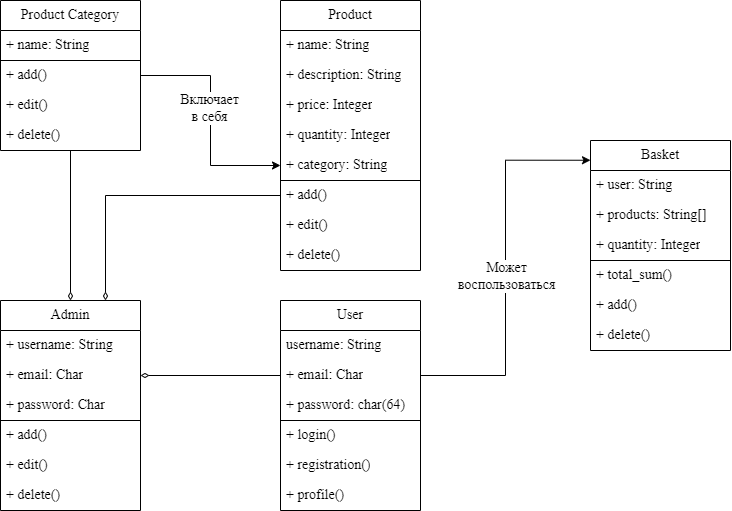

The diagram above was exported from draw.io. Its source (the exported page's mxGraphModel, read from the mxfile embedded in the PNG):
<mxGraphModel dx="1050" dy="541" grid="1" gridSize="10" guides="1" tooltips="1" connect="1" arrows="1" fold="1" page="1" pageScale="1" pageWidth="827" pageHeight="1169" math="0" shadow="0">
  <root>
    <mxCell id="0" />
    <mxCell id="1" parent="0" />
    <mxCell id="KmjDHXBSyAd8QgUszkPB-1" value="User" style="swimlane;fontStyle=0;childLayout=stackLayout;horizontal=1;startSize=30;horizontalStack=0;resizeParent=1;resizeParentMax=0;resizeLast=0;collapsible=1;marginBottom=0;whiteSpace=wrap;html=1;strokeWidth=1;fontFamily=Times New Roman;fontSize=14;fontColor=#000000;" parent="1" vertex="1">
      <mxGeometry x="320" y="340" width="140" height="210" as="geometry" />
    </mxCell>
    <mxCell id="KmjDHXBSyAd8QgUszkPB-2" value="username: String" style="text;strokeColor=none;fillColor=none;align=left;verticalAlign=middle;spacingLeft=4;spacingRight=4;overflow=hidden;points=[[0,0.5],[1,0.5]];portConstraint=eastwest;rotatable=0;whiteSpace=wrap;html=1;strokeWidth=1;fontFamily=Times New Roman;fontSize=14;fontColor=#000000;" parent="KmjDHXBSyAd8QgUszkPB-1" vertex="1">
      <mxGeometry y="30" width="140" height="30" as="geometry" />
    </mxCell>
    <mxCell id="KEVhZGOboC4FJpivNmd3-1" value="&lt;font style=&quot;font-size: 14px;&quot;&gt;+ email: Char&lt;/font&gt;" style="text;strokeColor=none;fillColor=none;align=left;verticalAlign=middle;spacingLeft=4;spacingRight=4;overflow=hidden;points=[[0,0.5],[1,0.5]];portConstraint=eastwest;rotatable=0;whiteSpace=wrap;html=1;fontColor=#000000;fontSize=14;fontFamily=Times New Roman;" parent="KmjDHXBSyAd8QgUszkPB-1" vertex="1">
      <mxGeometry y="60" width="140" height="30" as="geometry" />
    </mxCell>
    <mxCell id="KmjDHXBSyAd8QgUszkPB-3" value="+ password: char(64)" style="text;strokeColor=none;fillColor=none;align=left;verticalAlign=middle;spacingLeft=4;spacingRight=4;overflow=hidden;points=[[0,0.5],[1,0.5]];portConstraint=eastwest;rotatable=0;whiteSpace=wrap;html=1;strokeWidth=1;fontFamily=Times New Roman;fontSize=14;fontColor=#000000;" parent="KmjDHXBSyAd8QgUszkPB-1" vertex="1">
      <mxGeometry y="90" width="140" height="30" as="geometry" />
    </mxCell>
    <mxCell id="D2NZ7CKMBUIib7-Z0IYx-35" value="" style="endArrow=none;html=1;rounded=0;" parent="KmjDHXBSyAd8QgUszkPB-1" edge="1">
      <mxGeometry width="50" height="50" relative="1" as="geometry">
        <mxPoint y="120" as="sourcePoint" />
        <mxPoint x="140" y="120" as="targetPoint" />
      </mxGeometry>
    </mxCell>
    <mxCell id="KmjDHXBSyAd8QgUszkPB-4" value="&lt;font style=&quot;font-size: 14px;&quot;&gt;+ login()&lt;/font&gt;" style="text;strokeColor=none;fillColor=none;align=left;verticalAlign=middle;spacingLeft=4;spacingRight=4;overflow=hidden;points=[[0,0.5],[1,0.5]];portConstraint=eastwest;rotatable=0;whiteSpace=wrap;html=1;strokeWidth=1;fontFamily=Times New Roman;fontSize=14;fontColor=#000000;" parent="KmjDHXBSyAd8QgUszkPB-1" vertex="1">
      <mxGeometry y="120" width="140" height="30" as="geometry" />
    </mxCell>
    <mxCell id="D2NZ7CKMBUIib7-Z0IYx-16" value="+ registration()" style="text;strokeColor=none;fillColor=none;align=left;verticalAlign=middle;spacingLeft=4;spacingRight=4;overflow=hidden;points=[[0,0.5],[1,0.5]];portConstraint=eastwest;rotatable=0;whiteSpace=wrap;html=1;fontColor=#000000;fontSize=14;fontFamily=Times New Roman;" parent="KmjDHXBSyAd8QgUszkPB-1" vertex="1">
      <mxGeometry y="150" width="140" height="30" as="geometry" />
    </mxCell>
    <mxCell id="KmjDHXBSyAd8QgUszkPB-14" value="+ profile()" style="text;strokeColor=none;fillColor=none;align=left;verticalAlign=middle;spacingLeft=4;spacingRight=4;overflow=hidden;points=[[0,0.5],[1,0.5]];portConstraint=eastwest;rotatable=0;whiteSpace=wrap;html=1;strokeWidth=1;fontFamily=Times New Roman;fontSize=14;fontColor=#000000;" parent="KmjDHXBSyAd8QgUszkPB-1" vertex="1">
      <mxGeometry y="180" width="140" height="30" as="geometry" />
    </mxCell>
    <mxCell id="KmjDHXBSyAd8QgUszkPB-5" value="Product" style="swimlane;fontStyle=0;childLayout=stackLayout;horizontal=1;startSize=30;horizontalStack=0;resizeParent=1;resizeParentMax=0;resizeLast=0;collapsible=1;marginBottom=0;whiteSpace=wrap;html=1;strokeWidth=1;fontFamily=Times New Roman;fontSize=14;fontColor=#000000;" parent="1" vertex="1">
      <mxGeometry x="320" y="40" width="140" height="270" as="geometry" />
    </mxCell>
    <mxCell id="KmjDHXBSyAd8QgUszkPB-6" value="+ name: String" style="text;strokeColor=none;fillColor=none;align=left;verticalAlign=middle;spacingLeft=4;spacingRight=4;overflow=hidden;points=[[0,0.5],[1,0.5]];portConstraint=eastwest;rotatable=0;whiteSpace=wrap;html=1;strokeWidth=1;fontFamily=Times New Roman;fontSize=14;fontColor=#000000;" parent="KmjDHXBSyAd8QgUszkPB-5" vertex="1">
      <mxGeometry y="30" width="140" height="30" as="geometry" />
    </mxCell>
    <mxCell id="KmjDHXBSyAd8QgUszkPB-7" value="+ description: String" style="text;strokeColor=none;fillColor=none;align=left;verticalAlign=middle;spacingLeft=4;spacingRight=4;overflow=hidden;points=[[0,0.5],[1,0.5]];portConstraint=eastwest;rotatable=0;whiteSpace=wrap;html=1;strokeWidth=1;fontFamily=Times New Roman;fontSize=14;fontColor=#000000;" parent="KmjDHXBSyAd8QgUszkPB-5" vertex="1">
      <mxGeometry y="60" width="140" height="30" as="geometry" />
    </mxCell>
    <mxCell id="D2NZ7CKMBUIib7-Z0IYx-22" value="+ price: Integer" style="text;strokeColor=none;fillColor=none;align=left;verticalAlign=middle;spacingLeft=4;spacingRight=4;overflow=hidden;points=[[0,0.5],[1,0.5]];portConstraint=eastwest;rotatable=0;whiteSpace=wrap;html=1;fontColor=#000000;fontSize=14;fontFamily=Times New Roman;" parent="KmjDHXBSyAd8QgUszkPB-5" vertex="1">
      <mxGeometry y="90" width="140" height="30" as="geometry" />
    </mxCell>
    <mxCell id="D2NZ7CKMBUIib7-Z0IYx-23" value="+ quantity: Integer" style="text;strokeColor=none;fillColor=none;align=left;verticalAlign=middle;spacingLeft=4;spacingRight=4;overflow=hidden;points=[[0,0.5],[1,0.5]];portConstraint=eastwest;rotatable=0;whiteSpace=wrap;html=1;fontColor=#000000;fontSize=14;fontFamily=Times New Roman;" parent="KmjDHXBSyAd8QgUszkPB-5" vertex="1">
      <mxGeometry y="120" width="140" height="30" as="geometry" />
    </mxCell>
    <mxCell id="D2NZ7CKMBUIib7-Z0IYx-25" value="+ category: String" style="text;strokeColor=none;fillColor=none;align=left;verticalAlign=middle;spacingLeft=4;spacingRight=4;overflow=hidden;points=[[0,0.5],[1,0.5]];portConstraint=eastwest;rotatable=0;whiteSpace=wrap;html=1;fontColor=#000000;fontSize=14;fontFamily=Times New Roman;" parent="KmjDHXBSyAd8QgUszkPB-5" vertex="1">
      <mxGeometry y="150" width="140" height="30" as="geometry" />
    </mxCell>
    <mxCell id="D2NZ7CKMBUIib7-Z0IYx-36" value="" style="endArrow=none;html=1;rounded=0;" parent="KmjDHXBSyAd8QgUszkPB-5" edge="1">
      <mxGeometry width="50" height="50" relative="1" as="geometry">
        <mxPoint y="180" as="sourcePoint" />
        <mxPoint x="140" y="180" as="targetPoint" />
      </mxGeometry>
    </mxCell>
    <mxCell id="D2NZ7CKMBUIib7-Z0IYx-24" value="+ add()" style="text;strokeColor=none;fillColor=none;align=left;verticalAlign=middle;spacingLeft=4;spacingRight=4;overflow=hidden;points=[[0,0.5],[1,0.5]];portConstraint=eastwest;rotatable=0;whiteSpace=wrap;html=1;fontColor=#000000;fontSize=14;fontFamily=Times New Roman;" parent="KmjDHXBSyAd8QgUszkPB-5" vertex="1">
      <mxGeometry y="180" width="140" height="30" as="geometry" />
    </mxCell>
    <mxCell id="KmjDHXBSyAd8QgUszkPB-8" value="+ edit()" style="text;strokeColor=none;fillColor=none;align=left;verticalAlign=middle;spacingLeft=4;spacingRight=4;overflow=hidden;points=[[0,0.5],[1,0.5]];portConstraint=eastwest;rotatable=0;whiteSpace=wrap;html=1;strokeWidth=1;fontFamily=Times New Roman;fontSize=14;fontColor=#000000;" parent="KmjDHXBSyAd8QgUszkPB-5" vertex="1">
      <mxGeometry y="210" width="140" height="30" as="geometry" />
    </mxCell>
    <mxCell id="KEVhZGOboC4FJpivNmd3-2" value="+ delete()" style="text;strokeColor=none;fillColor=none;align=left;verticalAlign=middle;spacingLeft=4;spacingRight=4;overflow=hidden;points=[[0,0.5],[1,0.5]];portConstraint=eastwest;rotatable=0;whiteSpace=wrap;html=1;fontColor=#000000;fontSize=14;fontFamily=Times New Roman;" parent="KmjDHXBSyAd8QgUszkPB-5" vertex="1">
      <mxGeometry y="240" width="140" height="30" as="geometry" />
    </mxCell>
    <mxCell id="D2NZ7CKMBUIib7-Z0IYx-28" style="edgeStyle=orthogonalEdgeStyle;rounded=0;orthogonalLoop=1;jettySize=auto;html=1;endArrow=diamondThin;endFill=0;fontColor=#000000;fontSize=14;fontFamily=Times New Roman;" parent="1" source="KmjDHXBSyAd8QgUszkPB-9" target="D2NZ7CKMBUIib7-Z0IYx-5" edge="1">
      <mxGeometry relative="1" as="geometry" />
    </mxCell>
    <mxCell id="KmjDHXBSyAd8QgUszkPB-9" value="Product Category" style="swimlane;fontStyle=0;childLayout=stackLayout;horizontal=1;startSize=30;horizontalStack=0;resizeParent=1;resizeParentMax=0;resizeLast=0;collapsible=1;marginBottom=0;whiteSpace=wrap;html=1;strokeWidth=1;fontFamily=Times New Roman;fontSize=14;fontColor=#000000;" parent="1" vertex="1">
      <mxGeometry x="40" y="40" width="140" height="150" as="geometry" />
    </mxCell>
    <mxCell id="KmjDHXBSyAd8QgUszkPB-10" value="+ name: String" style="text;strokeColor=none;fillColor=none;align=left;verticalAlign=middle;spacingLeft=4;spacingRight=4;overflow=hidden;points=[[0,0.5],[1,0.5]];portConstraint=eastwest;rotatable=0;whiteSpace=wrap;html=1;strokeWidth=1;fontFamily=Times New Roman;fontSize=14;fontColor=#000000;" parent="KmjDHXBSyAd8QgUszkPB-9" vertex="1">
      <mxGeometry y="30" width="140" height="30" as="geometry" />
    </mxCell>
    <mxCell id="D2NZ7CKMBUIib7-Z0IYx-37" value="" style="endArrow=none;html=1;rounded=0;" parent="KmjDHXBSyAd8QgUszkPB-9" edge="1">
      <mxGeometry width="50" height="50" relative="1" as="geometry">
        <mxPoint y="60" as="sourcePoint" />
        <mxPoint x="140" y="60" as="targetPoint" />
      </mxGeometry>
    </mxCell>
    <mxCell id="D2NZ7CKMBUIib7-Z0IYx-9" value="+ add()" style="text;strokeColor=none;fillColor=none;align=left;verticalAlign=middle;spacingLeft=4;spacingRight=4;overflow=hidden;points=[[0,0.5],[1,0.5]];portConstraint=eastwest;rotatable=0;whiteSpace=wrap;html=1;fontColor=#000000;fontSize=14;fontFamily=Times New Roman;" parent="KmjDHXBSyAd8QgUszkPB-9" vertex="1">
      <mxGeometry y="60" width="140" height="30" as="geometry" />
    </mxCell>
    <mxCell id="D2NZ7CKMBUIib7-Z0IYx-11" value="+ edit()" style="text;strokeColor=none;fillColor=none;align=left;verticalAlign=middle;spacingLeft=4;spacingRight=4;overflow=hidden;points=[[0,0.5],[1,0.5]];portConstraint=eastwest;rotatable=0;whiteSpace=wrap;html=1;fontColor=#000000;fontSize=14;fontFamily=Times New Roman;" parent="KmjDHXBSyAd8QgUszkPB-9" vertex="1">
      <mxGeometry y="90" width="140" height="30" as="geometry" />
    </mxCell>
    <mxCell id="D2NZ7CKMBUIib7-Z0IYx-12" value="+ delete()" style="text;strokeColor=none;fillColor=none;align=left;verticalAlign=middle;spacingLeft=4;spacingRight=4;overflow=hidden;points=[[0,0.5],[1,0.5]];portConstraint=eastwest;rotatable=0;whiteSpace=wrap;html=1;fontColor=#000000;fontSize=14;fontFamily=Times New Roman;" parent="KmjDHXBSyAd8QgUszkPB-9" vertex="1">
      <mxGeometry y="120" width="140" height="30" as="geometry" />
    </mxCell>
    <mxCell id="D2NZ7CKMBUIib7-Z0IYx-1" value="Basket" style="swimlane;fontStyle=0;childLayout=stackLayout;horizontal=1;startSize=30;horizontalStack=0;resizeParent=1;resizeParentMax=0;resizeLast=0;collapsible=1;marginBottom=0;whiteSpace=wrap;html=1;fontColor=#000000;fontSize=14;fontFamily=Times New Roman;" parent="1" vertex="1">
      <mxGeometry x="630" y="180" width="140" height="210" as="geometry" />
    </mxCell>
    <mxCell id="D2NZ7CKMBUIib7-Z0IYx-2" value="+ user: String" style="text;strokeColor=none;fillColor=none;align=left;verticalAlign=middle;spacingLeft=4;spacingRight=4;overflow=hidden;points=[[0,0.5],[1,0.5]];portConstraint=eastwest;rotatable=0;whiteSpace=wrap;html=1;fontColor=#000000;fontSize=14;fontFamily=Times New Roman;" parent="D2NZ7CKMBUIib7-Z0IYx-1" vertex="1">
      <mxGeometry y="30" width="140" height="30" as="geometry" />
    </mxCell>
    <mxCell id="D2NZ7CKMBUIib7-Z0IYx-18" value="+ products: String[]" style="text;strokeColor=none;fillColor=none;align=left;verticalAlign=middle;spacingLeft=4;spacingRight=4;overflow=hidden;points=[[0,0.5],[1,0.5]];portConstraint=eastwest;rotatable=0;whiteSpace=wrap;html=1;fontColor=#000000;fontSize=14;fontFamily=Times New Roman;" parent="D2NZ7CKMBUIib7-Z0IYx-1" vertex="1">
      <mxGeometry y="60" width="140" height="30" as="geometry" />
    </mxCell>
    <mxCell id="D2NZ7CKMBUIib7-Z0IYx-20" value="+ quantity: Integer" style="text;strokeColor=none;fillColor=none;align=left;verticalAlign=middle;spacingLeft=4;spacingRight=4;overflow=hidden;points=[[0,0.5],[1,0.5]];portConstraint=eastwest;rotatable=0;whiteSpace=wrap;html=1;fontColor=#000000;fontSize=14;fontFamily=Times New Roman;" parent="D2NZ7CKMBUIib7-Z0IYx-1" vertex="1">
      <mxGeometry y="90" width="140" height="30" as="geometry" />
    </mxCell>
    <mxCell id="D2NZ7CKMBUIib7-Z0IYx-38" value="" style="endArrow=none;html=1;rounded=0;" parent="D2NZ7CKMBUIib7-Z0IYx-1" edge="1">
      <mxGeometry width="50" height="50" relative="1" as="geometry">
        <mxPoint y="120" as="sourcePoint" />
        <mxPoint x="140" y="120" as="targetPoint" />
      </mxGeometry>
    </mxCell>
    <mxCell id="D2NZ7CKMBUIib7-Z0IYx-17" value="+ total_sum()" style="text;strokeColor=none;fillColor=none;align=left;verticalAlign=middle;spacingLeft=4;spacingRight=4;overflow=hidden;points=[[0,0.5],[1,0.5]];portConstraint=eastwest;rotatable=0;whiteSpace=wrap;html=1;fontColor=#000000;fontSize=14;fontFamily=Times New Roman;" parent="D2NZ7CKMBUIib7-Z0IYx-1" vertex="1">
      <mxGeometry y="120" width="140" height="30" as="geometry" />
    </mxCell>
    <mxCell id="D2NZ7CKMBUIib7-Z0IYx-3" value="+ add()" style="text;strokeColor=none;fillColor=none;align=left;verticalAlign=middle;spacingLeft=4;spacingRight=4;overflow=hidden;points=[[0,0.5],[1,0.5]];portConstraint=eastwest;rotatable=0;whiteSpace=wrap;html=1;fontColor=#000000;fontSize=14;fontFamily=Times New Roman;" parent="D2NZ7CKMBUIib7-Z0IYx-1" vertex="1">
      <mxGeometry y="150" width="140" height="30" as="geometry" />
    </mxCell>
    <mxCell id="D2NZ7CKMBUIib7-Z0IYx-4" value="+ delete()" style="text;strokeColor=none;fillColor=none;align=left;verticalAlign=middle;spacingLeft=4;spacingRight=4;overflow=hidden;points=[[0,0.5],[1,0.5]];portConstraint=eastwest;rotatable=0;whiteSpace=wrap;html=1;fontColor=#000000;fontSize=14;fontFamily=Times New Roman;" parent="D2NZ7CKMBUIib7-Z0IYx-1" vertex="1">
      <mxGeometry y="180" width="140" height="30" as="geometry" />
    </mxCell>
    <mxCell id="D2NZ7CKMBUIib7-Z0IYx-5" value="Admin" style="swimlane;fontStyle=0;childLayout=stackLayout;horizontal=1;startSize=30;horizontalStack=0;resizeParent=1;resizeParentMax=0;resizeLast=0;collapsible=1;marginBottom=0;whiteSpace=wrap;html=1;fontColor=#000000;fontSize=14;fontFamily=Times New Roman;" parent="1" vertex="1">
      <mxGeometry x="40" y="340" width="140" height="210" as="geometry" />
    </mxCell>
    <mxCell id="D2NZ7CKMBUIib7-Z0IYx-6" value="+ username: String" style="text;strokeColor=none;fillColor=none;align=left;verticalAlign=middle;spacingLeft=4;spacingRight=4;overflow=hidden;points=[[0,0.5],[1,0.5]];portConstraint=eastwest;rotatable=0;whiteSpace=wrap;html=1;fontColor=#000000;fontSize=14;fontFamily=Times New Roman;" parent="D2NZ7CKMBUIib7-Z0IYx-5" vertex="1">
      <mxGeometry y="30" width="140" height="30" as="geometry" />
    </mxCell>
    <mxCell id="D2NZ7CKMBUIib7-Z0IYx-13" value="+ email: Char" style="text;strokeColor=none;fillColor=none;align=left;verticalAlign=middle;spacingLeft=4;spacingRight=4;overflow=hidden;points=[[0,0.5],[1,0.5]];portConstraint=eastwest;rotatable=0;whiteSpace=wrap;html=1;fontColor=#000000;fontSize=14;fontFamily=Times New Roman;" parent="D2NZ7CKMBUIib7-Z0IYx-5" vertex="1">
      <mxGeometry y="60" width="140" height="30" as="geometry" />
    </mxCell>
    <mxCell id="D2NZ7CKMBUIib7-Z0IYx-15" value="+ password: Char" style="text;strokeColor=none;fillColor=none;align=left;verticalAlign=middle;spacingLeft=4;spacingRight=4;overflow=hidden;points=[[0,0.5],[1,0.5]];portConstraint=eastwest;rotatable=0;whiteSpace=wrap;html=1;fontColor=#000000;fontSize=14;fontFamily=Times New Roman;" parent="D2NZ7CKMBUIib7-Z0IYx-5" vertex="1">
      <mxGeometry y="90" width="140" height="30" as="geometry" />
    </mxCell>
    <mxCell id="D2NZ7CKMBUIib7-Z0IYx-39" value="" style="endArrow=none;html=1;rounded=0;" parent="D2NZ7CKMBUIib7-Z0IYx-5" edge="1">
      <mxGeometry width="50" height="50" relative="1" as="geometry">
        <mxPoint y="120" as="sourcePoint" />
        <mxPoint x="140" y="120" as="targetPoint" />
      </mxGeometry>
    </mxCell>
    <mxCell id="D2NZ7CKMBUIib7-Z0IYx-14" value="+ add()" style="text;strokeColor=none;fillColor=none;align=left;verticalAlign=middle;spacingLeft=4;spacingRight=4;overflow=hidden;points=[[0,0.5],[1,0.5]];portConstraint=eastwest;rotatable=0;whiteSpace=wrap;html=1;fontColor=#000000;fontSize=14;fontFamily=Times New Roman;" parent="D2NZ7CKMBUIib7-Z0IYx-5" vertex="1">
      <mxGeometry y="120" width="140" height="30" as="geometry" />
    </mxCell>
    <mxCell id="D2NZ7CKMBUIib7-Z0IYx-7" value="+ edit()" style="text;strokeColor=none;fillColor=none;align=left;verticalAlign=middle;spacingLeft=4;spacingRight=4;overflow=hidden;points=[[0,0.5],[1,0.5]];portConstraint=eastwest;rotatable=0;whiteSpace=wrap;html=1;fontColor=#000000;fontSize=14;fontFamily=Times New Roman;" parent="D2NZ7CKMBUIib7-Z0IYx-5" vertex="1">
      <mxGeometry y="150" width="140" height="30" as="geometry" />
    </mxCell>
    <mxCell id="D2NZ7CKMBUIib7-Z0IYx-8" value="+ delete()" style="text;strokeColor=none;fillColor=none;align=left;verticalAlign=middle;spacingLeft=4;spacingRight=4;overflow=hidden;points=[[0,0.5],[1,0.5]];portConstraint=eastwest;rotatable=0;whiteSpace=wrap;html=1;fontColor=#000000;fontSize=14;fontFamily=Times New Roman;" parent="D2NZ7CKMBUIib7-Z0IYx-5" vertex="1">
      <mxGeometry y="180" width="140" height="30" as="geometry" />
    </mxCell>
    <mxCell id="D2NZ7CKMBUIib7-Z0IYx-26" style="edgeStyle=orthogonalEdgeStyle;rounded=0;orthogonalLoop=1;jettySize=auto;html=1;entryX=0;entryY=0.5;entryDx=0;entryDy=0;fontColor=#000000;fontSize=14;fontFamily=Times New Roman;" parent="1" source="D2NZ7CKMBUIib7-Z0IYx-9" target="D2NZ7CKMBUIib7-Z0IYx-25" edge="1">
      <mxGeometry relative="1" as="geometry" />
    </mxCell>
    <mxCell id="D2NZ7CKMBUIib7-Z0IYx-27" value="Включает&lt;div style=&quot;font-size: 14px;&quot;&gt;в себя&lt;/div&gt;" style="edgeLabel;html=1;align=center;verticalAlign=middle;resizable=0;points=[];fontColor=#000000;fontSize=14;fontFamily=Times New Roman;" parent="D2NZ7CKMBUIib7-Z0IYx-26" vertex="1" connectable="0">
      <mxGeometry x="-0.113" y="-2" relative="1" as="geometry">
        <mxPoint as="offset" />
      </mxGeometry>
    </mxCell>
    <mxCell id="D2NZ7CKMBUIib7-Z0IYx-29" style="edgeStyle=orthogonalEdgeStyle;rounded=0;orthogonalLoop=1;jettySize=auto;html=1;entryX=0.75;entryY=0;entryDx=0;entryDy=0;endArrow=diamondThin;endFill=0;fontColor=#000000;fontSize=14;fontFamily=Times New Roman;" parent="1" source="D2NZ7CKMBUIib7-Z0IYx-24" target="D2NZ7CKMBUIib7-Z0IYx-5" edge="1">
      <mxGeometry relative="1" as="geometry" />
    </mxCell>
    <mxCell id="D2NZ7CKMBUIib7-Z0IYx-31" style="edgeStyle=orthogonalEdgeStyle;rounded=0;orthogonalLoop=1;jettySize=auto;html=1;entryX=1;entryY=0.5;entryDx=0;entryDy=0;endArrow=diamondThin;endFill=0;fontColor=#000000;fontSize=14;fontFamily=Times New Roman;" parent="1" source="KEVhZGOboC4FJpivNmd3-1" target="D2NZ7CKMBUIib7-Z0IYx-13" edge="1">
      <mxGeometry relative="1" as="geometry" />
    </mxCell>
    <mxCell id="D2NZ7CKMBUIib7-Z0IYx-32" style="edgeStyle=orthogonalEdgeStyle;rounded=0;orthogonalLoop=1;jettySize=auto;html=1;entryX=0;entryY=0.094;entryDx=0;entryDy=0;entryPerimeter=0;fontColor=#000000;fontSize=14;fontFamily=Times New Roman;" parent="1" source="KEVhZGOboC4FJpivNmd3-1" target="D2NZ7CKMBUIib7-Z0IYx-1" edge="1">
      <mxGeometry relative="1" as="geometry" />
    </mxCell>
    <mxCell id="D2NZ7CKMBUIib7-Z0IYx-33" value="Может&lt;div style=&quot;font-size: 14px;&quot;&gt;воспользоваться&lt;/div&gt;" style="edgeLabel;html=1;align=center;verticalAlign=middle;resizable=0;points=[];fontColor=#000000;fontSize=14;fontFamily=Times New Roman;" parent="D2NZ7CKMBUIib7-Z0IYx-32" vertex="1" connectable="0">
      <mxGeometry x="-0.1591" relative="1" as="geometry">
        <mxPoint y="-23" as="offset" />
      </mxGeometry>
    </mxCell>
  </root>
</mxGraphModel>